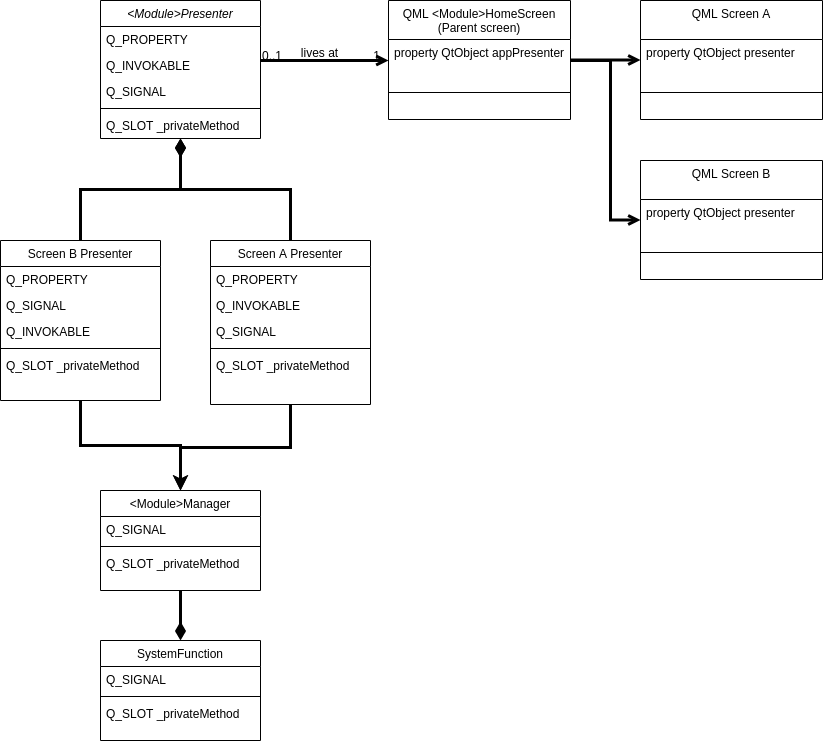

The diagram above was exported from draw.io. Its source (the exported page's mxGraphModel, read from the mxfile embedded in the PNG):
<mxGraphModel dx="1355" dy="725" grid="1" gridSize="10" guides="1" tooltips="1" connect="1" arrows="1" fold="1" page="1" pageScale="1" pageWidth="827" pageHeight="1169" math="0" shadow="0">
  <root>
    <mxCell id="WIyWlLk6GJQsqaUBKTNV-0" />
    <mxCell id="WIyWlLk6GJQsqaUBKTNV-1" parent="WIyWlLk6GJQsqaUBKTNV-0" />
    <mxCell id="zkfFHV4jXpPFQw0GAbJ--0" value="&lt;Module&gt;Presenter" style="swimlane;fontStyle=2;align=center;verticalAlign=top;childLayout=stackLayout;horizontal=1;startSize=26;horizontalStack=0;resizeParent=1;resizeLast=0;collapsible=1;marginBottom=0;rounded=0;shadow=0;strokeWidth=1;" parent="WIyWlLk6GJQsqaUBKTNV-1" vertex="1">
      <mxGeometry x="220" y="120" width="160" height="138" as="geometry">
        <mxRectangle x="230" y="140" width="160" height="26" as="alternateBounds" />
      </mxGeometry>
    </mxCell>
    <mxCell id="zkfFHV4jXpPFQw0GAbJ--1" value="Q_PROPERTY" style="text;align=left;verticalAlign=top;spacingLeft=4;spacingRight=4;overflow=hidden;rotatable=0;points=[[0,0.5],[1,0.5]];portConstraint=eastwest;" parent="zkfFHV4jXpPFQw0GAbJ--0" vertex="1">
      <mxGeometry y="26" width="160" height="26" as="geometry" />
    </mxCell>
    <mxCell id="zkfFHV4jXpPFQw0GAbJ--2" value="Q_INVOKABLE" style="text;align=left;verticalAlign=top;spacingLeft=4;spacingRight=4;overflow=hidden;rotatable=0;points=[[0,0.5],[1,0.5]];portConstraint=eastwest;rounded=0;shadow=0;html=0;" parent="zkfFHV4jXpPFQw0GAbJ--0" vertex="1">
      <mxGeometry y="52" width="160" height="26" as="geometry" />
    </mxCell>
    <mxCell id="zkfFHV4jXpPFQw0GAbJ--3" value="Q_SIGNAL" style="text;align=left;verticalAlign=top;spacingLeft=4;spacingRight=4;overflow=hidden;rotatable=0;points=[[0,0.5],[1,0.5]];portConstraint=eastwest;rounded=0;shadow=0;html=0;" parent="zkfFHV4jXpPFQw0GAbJ--0" vertex="1">
      <mxGeometry y="78" width="160" height="26" as="geometry" />
    </mxCell>
    <mxCell id="zkfFHV4jXpPFQw0GAbJ--4" value="" style="line;html=1;strokeWidth=1;align=left;verticalAlign=middle;spacingTop=-1;spacingLeft=3;spacingRight=3;rotatable=0;labelPosition=right;points=[];portConstraint=eastwest;" parent="zkfFHV4jXpPFQw0GAbJ--0" vertex="1">
      <mxGeometry y="104" width="160" height="8" as="geometry" />
    </mxCell>
    <mxCell id="zkfFHV4jXpPFQw0GAbJ--5" value="Q_SLOT _privateMethod" style="text;align=left;verticalAlign=top;spacingLeft=4;spacingRight=4;overflow=hidden;rotatable=0;points=[[0,0.5],[1,0.5]];portConstraint=eastwest;" parent="zkfFHV4jXpPFQw0GAbJ--0" vertex="1">
      <mxGeometry y="112" width="160" height="26" as="geometry" />
    </mxCell>
    <mxCell id="2YBawIWE2sZnCXSzP5t--23" style="edgeStyle=orthogonalEdgeStyle;rounded=0;orthogonalLoop=1;jettySize=auto;html=1;strokeWidth=3;" edge="1" parent="WIyWlLk6GJQsqaUBKTNV-1" source="zkfFHV4jXpPFQw0GAbJ--6" target="2YBawIWE2sZnCXSzP5t--17">
      <mxGeometry relative="1" as="geometry" />
    </mxCell>
    <mxCell id="zkfFHV4jXpPFQw0GAbJ--6" value="Screen B Presenter" style="swimlane;fontStyle=0;align=center;verticalAlign=top;childLayout=stackLayout;horizontal=1;startSize=26;horizontalStack=0;resizeParent=1;resizeLast=0;collapsible=1;marginBottom=0;rounded=0;shadow=0;strokeWidth=1;" parent="WIyWlLk6GJQsqaUBKTNV-1" vertex="1">
      <mxGeometry x="120" y="360" width="160" height="160" as="geometry">
        <mxRectangle x="130" y="380" width="160" height="26" as="alternateBounds" />
      </mxGeometry>
    </mxCell>
    <mxCell id="2YBawIWE2sZnCXSzP5t--4" value="Q_PROPERTY" style="text;align=left;verticalAlign=top;spacingLeft=4;spacingRight=4;overflow=hidden;rotatable=0;points=[[0,0.5],[1,0.5]];portConstraint=eastwest;" vertex="1" parent="zkfFHV4jXpPFQw0GAbJ--6">
      <mxGeometry y="26" width="160" height="26" as="geometry" />
    </mxCell>
    <mxCell id="2YBawIWE2sZnCXSzP5t--6" value="Q_SIGNAL" style="text;align=left;verticalAlign=top;spacingLeft=4;spacingRight=4;overflow=hidden;rotatable=0;points=[[0,0.5],[1,0.5]];portConstraint=eastwest;rounded=0;shadow=0;html=0;" vertex="1" parent="zkfFHV4jXpPFQw0GAbJ--6">
      <mxGeometry y="52" width="160" height="26" as="geometry" />
    </mxCell>
    <mxCell id="2YBawIWE2sZnCXSzP5t--5" value="Q_INVOKABLE" style="text;align=left;verticalAlign=top;spacingLeft=4;spacingRight=4;overflow=hidden;rotatable=0;points=[[0,0.5],[1,0.5]];portConstraint=eastwest;rounded=0;shadow=0;html=0;" vertex="1" parent="zkfFHV4jXpPFQw0GAbJ--6">
      <mxGeometry y="78" width="160" height="26" as="geometry" />
    </mxCell>
    <mxCell id="zkfFHV4jXpPFQw0GAbJ--9" value="" style="line;html=1;strokeWidth=1;align=left;verticalAlign=middle;spacingTop=-1;spacingLeft=3;spacingRight=3;rotatable=0;labelPosition=right;points=[];portConstraint=eastwest;" parent="zkfFHV4jXpPFQw0GAbJ--6" vertex="1">
      <mxGeometry y="104" width="160" height="8" as="geometry" />
    </mxCell>
    <mxCell id="2YBawIWE2sZnCXSzP5t--7" value="Q_SLOT _privateMethod" style="text;align=left;verticalAlign=top;spacingLeft=4;spacingRight=4;overflow=hidden;rotatable=0;points=[[0,0.5],[1,0.5]];portConstraint=eastwest;" vertex="1" parent="zkfFHV4jXpPFQw0GAbJ--6">
      <mxGeometry y="112" width="160" height="26" as="geometry" />
    </mxCell>
    <mxCell id="zkfFHV4jXpPFQw0GAbJ--12" value="" style="endArrow=diamondThin;endSize=10;endFill=1;shadow=0;strokeWidth=3;rounded=0;edgeStyle=elbowEdgeStyle;elbow=vertical;" parent="WIyWlLk6GJQsqaUBKTNV-1" source="zkfFHV4jXpPFQw0GAbJ--6" target="zkfFHV4jXpPFQw0GAbJ--0" edge="1">
      <mxGeometry width="160" relative="1" as="geometry">
        <mxPoint x="200" y="203" as="sourcePoint" />
        <mxPoint x="200" y="203" as="targetPoint" />
      </mxGeometry>
    </mxCell>
    <mxCell id="2YBawIWE2sZnCXSzP5t--24" style="edgeStyle=orthogonalEdgeStyle;rounded=0;orthogonalLoop=1;jettySize=auto;html=1;strokeWidth=3;" edge="1" parent="WIyWlLk6GJQsqaUBKTNV-1" source="zkfFHV4jXpPFQw0GAbJ--13" target="2YBawIWE2sZnCXSzP5t--17">
      <mxGeometry relative="1" as="geometry">
        <Array as="points">
          <mxPoint x="410" y="567" />
          <mxPoint x="300" y="567" />
        </Array>
      </mxGeometry>
    </mxCell>
    <mxCell id="zkfFHV4jXpPFQw0GAbJ--13" value="Screen A Presenter" style="swimlane;fontStyle=0;align=center;verticalAlign=top;childLayout=stackLayout;horizontal=1;startSize=26;horizontalStack=0;resizeParent=1;resizeLast=0;collapsible=1;marginBottom=0;rounded=0;shadow=0;strokeWidth=1;" parent="WIyWlLk6GJQsqaUBKTNV-1" vertex="1">
      <mxGeometry x="330" y="360" width="160" height="164" as="geometry">
        <mxRectangle x="340" y="380" width="170" height="26" as="alternateBounds" />
      </mxGeometry>
    </mxCell>
    <mxCell id="2YBawIWE2sZnCXSzP5t--0" value="Q_PROPERTY" style="text;align=left;verticalAlign=top;spacingLeft=4;spacingRight=4;overflow=hidden;rotatable=0;points=[[0,0.5],[1,0.5]];portConstraint=eastwest;" vertex="1" parent="zkfFHV4jXpPFQw0GAbJ--13">
      <mxGeometry y="26" width="160" height="26" as="geometry" />
    </mxCell>
    <mxCell id="2YBawIWE2sZnCXSzP5t--1" value="Q_INVOKABLE" style="text;align=left;verticalAlign=top;spacingLeft=4;spacingRight=4;overflow=hidden;rotatable=0;points=[[0,0.5],[1,0.5]];portConstraint=eastwest;rounded=0;shadow=0;html=0;" vertex="1" parent="zkfFHV4jXpPFQw0GAbJ--13">
      <mxGeometry y="52" width="160" height="26" as="geometry" />
    </mxCell>
    <mxCell id="2YBawIWE2sZnCXSzP5t--2" value="Q_SIGNAL" style="text;align=left;verticalAlign=top;spacingLeft=4;spacingRight=4;overflow=hidden;rotatable=0;points=[[0,0.5],[1,0.5]];portConstraint=eastwest;rounded=0;shadow=0;html=0;" vertex="1" parent="zkfFHV4jXpPFQw0GAbJ--13">
      <mxGeometry y="78" width="160" height="26" as="geometry" />
    </mxCell>
    <mxCell id="zkfFHV4jXpPFQw0GAbJ--15" value="" style="line;html=1;strokeWidth=1;align=left;verticalAlign=middle;spacingTop=-1;spacingLeft=3;spacingRight=3;rotatable=0;labelPosition=right;points=[];portConstraint=eastwest;" parent="zkfFHV4jXpPFQw0GAbJ--13" vertex="1">
      <mxGeometry y="104" width="160" height="8" as="geometry" />
    </mxCell>
    <mxCell id="2YBawIWE2sZnCXSzP5t--3" value="Q_SLOT _privateMethod" style="text;align=left;verticalAlign=top;spacingLeft=4;spacingRight=4;overflow=hidden;rotatable=0;points=[[0,0.5],[1,0.5]];portConstraint=eastwest;" vertex="1" parent="zkfFHV4jXpPFQw0GAbJ--13">
      <mxGeometry y="112" width="160" height="26" as="geometry" />
    </mxCell>
    <mxCell id="zkfFHV4jXpPFQw0GAbJ--16" value="" style="endArrow=diamondThin;endSize=10;endFill=1;shadow=0;strokeWidth=3;rounded=0;edgeStyle=elbowEdgeStyle;elbow=vertical;" parent="WIyWlLk6GJQsqaUBKTNV-1" source="zkfFHV4jXpPFQw0GAbJ--13" target="zkfFHV4jXpPFQw0GAbJ--0" edge="1">
      <mxGeometry width="160" relative="1" as="geometry">
        <mxPoint x="210" y="373" as="sourcePoint" />
        <mxPoint x="310" y="271" as="targetPoint" />
      </mxGeometry>
    </mxCell>
    <mxCell id="zkfFHV4jXpPFQw0GAbJ--17" value="QML &lt;Module&gt;HomeScreen &#10;(Parent screen)" style="swimlane;fontStyle=0;align=center;verticalAlign=top;childLayout=stackLayout;horizontal=1;startSize=39;horizontalStack=0;resizeParent=1;resizeLast=0;collapsible=1;marginBottom=0;rounded=0;shadow=0;strokeWidth=1;" parent="WIyWlLk6GJQsqaUBKTNV-1" vertex="1">
      <mxGeometry x="508" y="120" width="182" height="119" as="geometry">
        <mxRectangle x="550" y="140" width="160" height="26" as="alternateBounds" />
      </mxGeometry>
    </mxCell>
    <mxCell id="2YBawIWE2sZnCXSzP5t--8" value="property QtObject appPresenter" style="text;align=left;verticalAlign=top;spacingLeft=4;spacingRight=4;overflow=hidden;rotatable=0;points=[[0,0.5],[1,0.5]];portConstraint=eastwest;rounded=0;shadow=0;html=0;" vertex="1" parent="zkfFHV4jXpPFQw0GAbJ--17">
      <mxGeometry y="39" width="182" height="26" as="geometry" />
    </mxCell>
    <mxCell id="zkfFHV4jXpPFQw0GAbJ--23" value="" style="line;html=1;strokeWidth=1;align=left;verticalAlign=middle;spacingTop=-1;spacingLeft=3;spacingRight=3;rotatable=0;labelPosition=right;points=[];portConstraint=eastwest;" parent="zkfFHV4jXpPFQw0GAbJ--17" vertex="1">
      <mxGeometry y="65" width="182" height="54" as="geometry" />
    </mxCell>
    <mxCell id="zkfFHV4jXpPFQw0GAbJ--26" value="" style="endArrow=open;shadow=0;strokeWidth=3;strokeColor=#000000;rounded=0;endFill=1;edgeStyle=elbowEdgeStyle;elbow=vertical;" parent="WIyWlLk6GJQsqaUBKTNV-1" source="zkfFHV4jXpPFQw0GAbJ--0" target="zkfFHV4jXpPFQw0GAbJ--17" edge="1">
      <mxGeometry x="0.5" y="41" relative="1" as="geometry">
        <mxPoint x="380" y="192" as="sourcePoint" />
        <mxPoint x="540" y="192" as="targetPoint" />
        <mxPoint x="-40" y="32" as="offset" />
      </mxGeometry>
    </mxCell>
    <mxCell id="zkfFHV4jXpPFQw0GAbJ--27" value="0..1" style="resizable=0;align=left;verticalAlign=bottom;labelBackgroundColor=none;fontSize=12;" parent="zkfFHV4jXpPFQw0GAbJ--26" connectable="0" vertex="1">
      <mxGeometry x="-1" relative="1" as="geometry">
        <mxPoint y="4" as="offset" />
      </mxGeometry>
    </mxCell>
    <mxCell id="zkfFHV4jXpPFQw0GAbJ--28" value="1" style="resizable=0;align=right;verticalAlign=bottom;labelBackgroundColor=none;fontSize=12;" parent="zkfFHV4jXpPFQw0GAbJ--26" connectable="0" vertex="1">
      <mxGeometry x="1" relative="1" as="geometry">
        <mxPoint x="-7" y="4" as="offset" />
      </mxGeometry>
    </mxCell>
    <mxCell id="zkfFHV4jXpPFQw0GAbJ--29" value="lives at" style="text;html=1;resizable=0;points=[];;align=center;verticalAlign=middle;labelBackgroundColor=none;rounded=0;shadow=0;strokeWidth=1;fontSize=12;" parent="zkfFHV4jXpPFQw0GAbJ--26" vertex="1" connectable="0">
      <mxGeometry x="0.5" y="49" relative="1" as="geometry">
        <mxPoint x="-38" y="40" as="offset" />
      </mxGeometry>
    </mxCell>
    <mxCell id="2YBawIWE2sZnCXSzP5t--15" style="edgeStyle=orthogonalEdgeStyle;rounded=0;orthogonalLoop=1;jettySize=auto;html=1;strokeWidth=3;endArrow=none;endFill=0;startArrow=open;startFill=0;" edge="1" parent="WIyWlLk6GJQsqaUBKTNV-1" source="2YBawIWE2sZnCXSzP5t--9" target="zkfFHV4jXpPFQw0GAbJ--17">
      <mxGeometry relative="1" as="geometry" />
    </mxCell>
    <mxCell id="2YBawIWE2sZnCXSzP5t--9" value="QML Screen A" style="swimlane;fontStyle=0;align=center;verticalAlign=top;childLayout=stackLayout;horizontal=1;startSize=39;horizontalStack=0;resizeParent=1;resizeLast=0;collapsible=1;marginBottom=0;rounded=0;shadow=0;strokeWidth=1;" vertex="1" parent="WIyWlLk6GJQsqaUBKTNV-1">
      <mxGeometry x="760" y="120" width="182" height="119" as="geometry">
        <mxRectangle x="550" y="140" width="160" height="26" as="alternateBounds" />
      </mxGeometry>
    </mxCell>
    <mxCell id="2YBawIWE2sZnCXSzP5t--10" value="property QtObject presenter" style="text;align=left;verticalAlign=top;spacingLeft=4;spacingRight=4;overflow=hidden;rotatable=0;points=[[0,0.5],[1,0.5]];portConstraint=eastwest;rounded=0;shadow=0;html=0;" vertex="1" parent="2YBawIWE2sZnCXSzP5t--9">
      <mxGeometry y="39" width="182" height="26" as="geometry" />
    </mxCell>
    <mxCell id="2YBawIWE2sZnCXSzP5t--11" value="" style="line;html=1;strokeWidth=1;align=left;verticalAlign=middle;spacingTop=-1;spacingLeft=3;spacingRight=3;rotatable=0;labelPosition=right;points=[];portConstraint=eastwest;" vertex="1" parent="2YBawIWE2sZnCXSzP5t--9">
      <mxGeometry y="65" width="182" height="54" as="geometry" />
    </mxCell>
    <mxCell id="2YBawIWE2sZnCXSzP5t--16" style="edgeStyle=orthogonalEdgeStyle;rounded=0;orthogonalLoop=1;jettySize=auto;html=1;strokeWidth=3;startArrow=open;startFill=0;endArrow=none;endFill=0;" edge="1" parent="WIyWlLk6GJQsqaUBKTNV-1" source="2YBawIWE2sZnCXSzP5t--12" target="zkfFHV4jXpPFQw0GAbJ--17">
      <mxGeometry relative="1" as="geometry">
        <Array as="points">
          <mxPoint x="730" y="340" />
          <mxPoint x="730" y="180" />
        </Array>
      </mxGeometry>
    </mxCell>
    <mxCell id="2YBawIWE2sZnCXSzP5t--12" value="QML Screen B" style="swimlane;fontStyle=0;align=center;verticalAlign=top;childLayout=stackLayout;horizontal=1;startSize=39;horizontalStack=0;resizeParent=1;resizeLast=0;collapsible=1;marginBottom=0;rounded=0;shadow=0;strokeWidth=1;" vertex="1" parent="WIyWlLk6GJQsqaUBKTNV-1">
      <mxGeometry x="760" y="280" width="182" height="119" as="geometry">
        <mxRectangle x="550" y="140" width="160" height="26" as="alternateBounds" />
      </mxGeometry>
    </mxCell>
    <mxCell id="2YBawIWE2sZnCXSzP5t--13" value="property QtObject presenter" style="text;align=left;verticalAlign=top;spacingLeft=4;spacingRight=4;overflow=hidden;rotatable=0;points=[[0,0.5],[1,0.5]];portConstraint=eastwest;rounded=0;shadow=0;html=0;" vertex="1" parent="2YBawIWE2sZnCXSzP5t--12">
      <mxGeometry y="39" width="182" height="26" as="geometry" />
    </mxCell>
    <mxCell id="2YBawIWE2sZnCXSzP5t--14" value="" style="line;html=1;strokeWidth=1;align=left;verticalAlign=middle;spacingTop=-1;spacingLeft=3;spacingRight=3;rotatable=0;labelPosition=right;points=[];portConstraint=eastwest;" vertex="1" parent="2YBawIWE2sZnCXSzP5t--12">
      <mxGeometry y="65" width="182" height="54" as="geometry" />
    </mxCell>
    <mxCell id="2YBawIWE2sZnCXSzP5t--29" style="edgeStyle=orthogonalEdgeStyle;rounded=0;orthogonalLoop=1;jettySize=auto;html=1;endArrow=diamondThin;endFill=1;strokeWidth=3;endSize=10;" edge="1" parent="WIyWlLk6GJQsqaUBKTNV-1" source="2YBawIWE2sZnCXSzP5t--17" target="2YBawIWE2sZnCXSzP5t--25">
      <mxGeometry relative="1" as="geometry" />
    </mxCell>
    <mxCell id="2YBawIWE2sZnCXSzP5t--17" value="&lt;Module&gt;Manager" style="swimlane;fontStyle=0;align=center;verticalAlign=top;childLayout=stackLayout;horizontal=1;startSize=26;horizontalStack=0;resizeParent=1;resizeLast=0;collapsible=1;marginBottom=0;rounded=0;shadow=0;strokeWidth=1;" vertex="1" parent="WIyWlLk6GJQsqaUBKTNV-1">
      <mxGeometry x="220" y="610" width="160" height="100" as="geometry">
        <mxRectangle x="130" y="380" width="160" height="26" as="alternateBounds" />
      </mxGeometry>
    </mxCell>
    <mxCell id="2YBawIWE2sZnCXSzP5t--19" value="Q_SIGNAL" style="text;align=left;verticalAlign=top;spacingLeft=4;spacingRight=4;overflow=hidden;rotatable=0;points=[[0,0.5],[1,0.5]];portConstraint=eastwest;rounded=0;shadow=0;html=0;" vertex="1" parent="2YBawIWE2sZnCXSzP5t--17">
      <mxGeometry y="26" width="160" height="26" as="geometry" />
    </mxCell>
    <mxCell id="2YBawIWE2sZnCXSzP5t--21" value="" style="line;html=1;strokeWidth=1;align=left;verticalAlign=middle;spacingTop=-1;spacingLeft=3;spacingRight=3;rotatable=0;labelPosition=right;points=[];portConstraint=eastwest;" vertex="1" parent="2YBawIWE2sZnCXSzP5t--17">
      <mxGeometry y="52" width="160" height="8" as="geometry" />
    </mxCell>
    <mxCell id="2YBawIWE2sZnCXSzP5t--22" value="Q_SLOT _privateMethod" style="text;align=left;verticalAlign=top;spacingLeft=4;spacingRight=4;overflow=hidden;rotatable=0;points=[[0,0.5],[1,0.5]];portConstraint=eastwest;" vertex="1" parent="2YBawIWE2sZnCXSzP5t--17">
      <mxGeometry y="60" width="160" height="26" as="geometry" />
    </mxCell>
    <mxCell id="2YBawIWE2sZnCXSzP5t--25" value="SystemFunction" style="swimlane;fontStyle=0;align=center;verticalAlign=top;childLayout=stackLayout;horizontal=1;startSize=26;horizontalStack=0;resizeParent=1;resizeLast=0;collapsible=1;marginBottom=0;rounded=0;shadow=0;strokeWidth=1;" vertex="1" parent="WIyWlLk6GJQsqaUBKTNV-1">
      <mxGeometry x="220" y="760" width="160" height="100" as="geometry">
        <mxRectangle x="130" y="380" width="160" height="26" as="alternateBounds" />
      </mxGeometry>
    </mxCell>
    <mxCell id="2YBawIWE2sZnCXSzP5t--26" value="Q_SIGNAL" style="text;align=left;verticalAlign=top;spacingLeft=4;spacingRight=4;overflow=hidden;rotatable=0;points=[[0,0.5],[1,0.5]];portConstraint=eastwest;rounded=0;shadow=0;html=0;" vertex="1" parent="2YBawIWE2sZnCXSzP5t--25">
      <mxGeometry y="26" width="160" height="26" as="geometry" />
    </mxCell>
    <mxCell id="2YBawIWE2sZnCXSzP5t--27" value="" style="line;html=1;strokeWidth=1;align=left;verticalAlign=middle;spacingTop=-1;spacingLeft=3;spacingRight=3;rotatable=0;labelPosition=right;points=[];portConstraint=eastwest;" vertex="1" parent="2YBawIWE2sZnCXSzP5t--25">
      <mxGeometry y="52" width="160" height="8" as="geometry" />
    </mxCell>
    <mxCell id="2YBawIWE2sZnCXSzP5t--28" value="Q_SLOT _privateMethod" style="text;align=left;verticalAlign=top;spacingLeft=4;spacingRight=4;overflow=hidden;rotatable=0;points=[[0,0.5],[1,0.5]];portConstraint=eastwest;" vertex="1" parent="2YBawIWE2sZnCXSzP5t--25">
      <mxGeometry y="60" width="160" height="26" as="geometry" />
    </mxCell>
  </root>
</mxGraphModel>